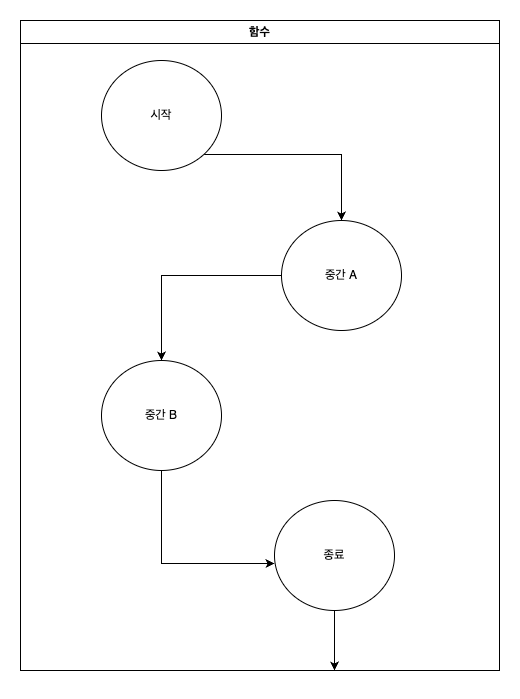

The diagram above was exported from draw.io. Its source (the exported page's mxGraphModel, read from the mxfile embedded in the PNG):
<mxGraphModel dx="1524" dy="1084" grid="1" gridSize="10" guides="1" tooltips="1" connect="1" arrows="1" fold="1" page="1" pageScale="1" pageWidth="827" pageHeight="1169" math="0" shadow="0">
  <root>
    <mxCell id="0" />
    <mxCell id="1" parent="0" />
    <mxCell id="2" style="edgeStyle=orthogonalEdgeStyle;rounded=0;orthogonalLoop=1;jettySize=auto;html=1;exitX=1;exitY=1;exitDx=0;exitDy=0;" edge="1" source="3" target="5" parent="1">
      <mxGeometry relative="1" as="geometry" />
    </mxCell>
    <mxCell id="3" value="시작" style="ellipse;whiteSpace=wrap;html=1;" vertex="1" parent="1">
      <mxGeometry x="1340" y="6130" width="120" height="110" as="geometry" />
    </mxCell>
    <mxCell id="4" style="edgeStyle=orthogonalEdgeStyle;rounded=0;orthogonalLoop=1;jettySize=auto;html=1;" edge="1" source="5" target="7" parent="1">
      <mxGeometry relative="1" as="geometry" />
    </mxCell>
    <mxCell id="5" value="중간 A" style="ellipse;whiteSpace=wrap;html=1;" vertex="1" parent="1">
      <mxGeometry x="1520" y="6290" width="120" height="110" as="geometry" />
    </mxCell>
    <mxCell id="6" style="edgeStyle=orthogonalEdgeStyle;rounded=0;orthogonalLoop=1;jettySize=auto;html=1;exitX=0.5;exitY=1;exitDx=0;exitDy=0;entryX=0;entryY=0.573;entryDx=0;entryDy=0;entryPerimeter=0;" edge="1" source="7" target="9" parent="1">
      <mxGeometry relative="1" as="geometry" />
    </mxCell>
    <mxCell id="7" value="중간 B" style="ellipse;whiteSpace=wrap;html=1;" vertex="1" parent="1">
      <mxGeometry x="1340" y="6430" width="120" height="110" as="geometry" />
    </mxCell>
    <mxCell id="8" style="edgeStyle=orthogonalEdgeStyle;rounded=0;orthogonalLoop=1;jettySize=auto;html=1;exitX=0.5;exitY=1;exitDx=0;exitDy=0;" edge="1" source="9" parent="1">
      <mxGeometry relative="1" as="geometry">
        <mxPoint x="1573" y="6740" as="targetPoint" />
      </mxGeometry>
    </mxCell>
    <mxCell id="9" value="종료" style="ellipse;whiteSpace=wrap;html=1;" vertex="1" parent="1">
      <mxGeometry x="1513" y="6570" width="120" height="110" as="geometry" />
    </mxCell>
    <mxCell id="10" value="함수" style="swimlane;whiteSpace=wrap;html=1;" vertex="1" parent="1">
      <mxGeometry x="1259" y="6090" width="479" height="650" as="geometry" />
    </mxCell>
  </root>
</mxGraphModel>